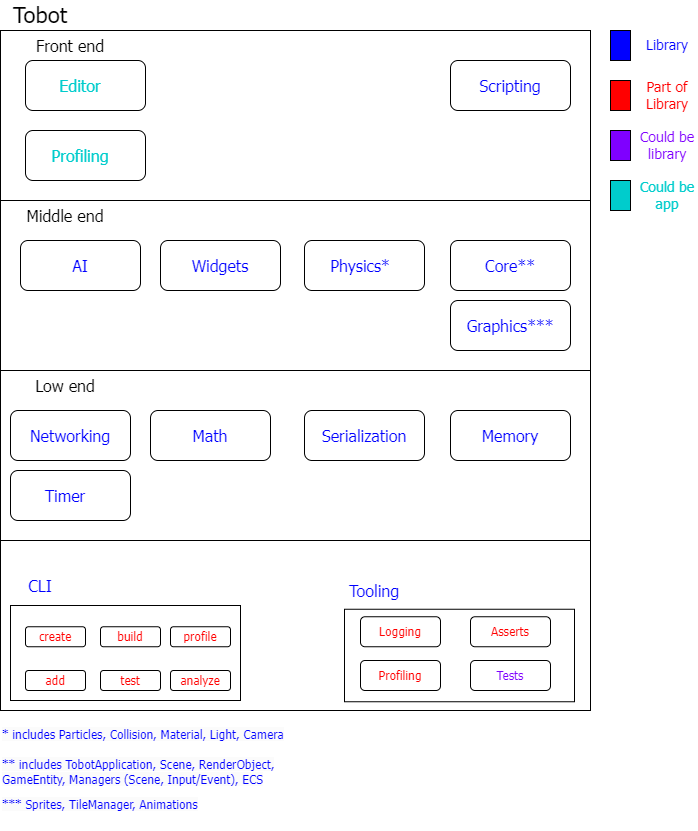

The diagram above was exported from draw.io. Its source (the exported page's mxGraphModel, read from the mxfile embedded in the PNG):
<mxGraphModel dx="1434" dy="1957" grid="1" gridSize="10" guides="1" tooltips="1" connect="1" arrows="1" fold="1" page="1" pageScale="1" pageWidth="827" pageHeight="1169" math="0" shadow="0">
  <root>
    <mxCell id="0" />
    <mxCell id="1" parent="0" />
    <mxCell id="JQUytk1CaMIrk5G1Ri-X-1" value="" style="rounded=0;whiteSpace=wrap;html=1;" vertex="1" parent="1">
      <mxGeometry x="110" y="10" width="590" height="680" as="geometry" />
    </mxCell>
    <mxCell id="JQUytk1CaMIrk5G1Ri-X-2" value="&lt;font face=&quot;Tahoma&quot; style=&quot;font-size: 22px;&quot;&gt;Tobot&lt;/font&gt;" style="text;html=1;strokeColor=none;fillColor=none;align=center;verticalAlign=middle;whiteSpace=wrap;rounded=0;" vertex="1" parent="1">
      <mxGeometry x="120" y="-20" width="60" height="30" as="geometry" />
    </mxCell>
    <mxCell id="JQUytk1CaMIrk5G1Ri-X-3" value="" style="rounded=0;whiteSpace=wrap;html=1;" vertex="1" parent="1">
      <mxGeometry x="454" y="588.75" width="230" height="92.5" as="geometry" />
    </mxCell>
    <mxCell id="JQUytk1CaMIrk5G1Ri-X-5" value="&lt;font color=&quot;#0000ff&quot; face=&quot;Tahoma&quot; style=&quot;font-size: 16px;&quot;&gt;Tooling&lt;/font&gt;" style="text;html=1;strokeColor=none;fillColor=none;align=center;verticalAlign=middle;whiteSpace=wrap;rounded=0;" vertex="1" parent="1">
      <mxGeometry x="454" y="555" width="60" height="30" as="geometry" />
    </mxCell>
    <mxCell id="JQUytk1CaMIrk5G1Ri-X-6" value="&lt;font color=&quot;#ff0000&quot; face=&quot;Tahoma&quot; style=&quot;font-size: 12px;&quot;&gt;Logging&lt;/font&gt;" style="rounded=1;whiteSpace=wrap;html=1;" vertex="1" parent="1">
      <mxGeometry x="470" y="596.25" width="80" height="30" as="geometry" />
    </mxCell>
    <mxCell id="JQUytk1CaMIrk5G1Ri-X-7" value="&lt;font color=&quot;#ff0000&quot; face=&quot;Tahoma&quot;&gt;Asserts&lt;/font&gt;" style="rounded=1;whiteSpace=wrap;html=1;" vertex="1" parent="1">
      <mxGeometry x="580" y="596.25" width="80" height="30" as="geometry" />
    </mxCell>
    <mxCell id="JQUytk1CaMIrk5G1Ri-X-8" value="&lt;font color=&quot;#ff0000&quot; face=&quot;Tahoma&quot; style=&quot;font-size: 12px;&quot;&gt;Profiling&lt;/font&gt;" style="rounded=1;whiteSpace=wrap;html=1;" vertex="1" parent="1">
      <mxGeometry x="470" y="640" width="80" height="30" as="geometry" />
    </mxCell>
    <mxCell id="JQUytk1CaMIrk5G1Ri-X-10" value="" style="rounded=0;whiteSpace=wrap;html=1;" vertex="1" parent="1">
      <mxGeometry x="120" y="585" width="230" height="95" as="geometry" />
    </mxCell>
    <mxCell id="JQUytk1CaMIrk5G1Ri-X-11" value="&lt;font color=&quot;#0000ff&quot; face=&quot;Tahoma&quot; style=&quot;font-size: 16px;&quot;&gt;CLI&lt;/font&gt;" style="text;html=1;strokeColor=none;fillColor=none;align=center;verticalAlign=middle;whiteSpace=wrap;rounded=0;" vertex="1" parent="1">
      <mxGeometry x="120" y="550" width="60" height="30" as="geometry" />
    </mxCell>
    <mxCell id="JQUytk1CaMIrk5G1Ri-X-13" value="&lt;font color=&quot;#ff0000&quot; face=&quot;Tahoma&quot; style=&quot;font-size: 12px;&quot;&gt;create&lt;/font&gt;" style="rounded=1;whiteSpace=wrap;html=1;" vertex="1" parent="1">
      <mxGeometry x="135" y="606.25" width="60" height="20" as="geometry" />
    </mxCell>
    <mxCell id="JQUytk1CaMIrk5G1Ri-X-14" value="&lt;font color=&quot;#ff0000&quot; face=&quot;Tahoma&quot; style=&quot;font-size: 12px;&quot;&gt;add&lt;/font&gt;" style="rounded=1;whiteSpace=wrap;html=1;" vertex="1" parent="1">
      <mxGeometry x="135" y="650" width="60" height="20" as="geometry" />
    </mxCell>
    <mxCell id="JQUytk1CaMIrk5G1Ri-X-15" value="&lt;font color=&quot;#ff0000&quot; face=&quot;Tahoma&quot; style=&quot;font-size: 12px;&quot;&gt;build&lt;/font&gt;" style="rounded=1;whiteSpace=wrap;html=1;" vertex="1" parent="1">
      <mxGeometry x="210" y="606.25" width="60" height="20" as="geometry" />
    </mxCell>
    <mxCell id="JQUytk1CaMIrk5G1Ri-X-16" value="&lt;font color=&quot;#ff0000&quot; face=&quot;Tahoma&quot; style=&quot;font-size: 12px;&quot;&gt;test&lt;/font&gt;" style="rounded=1;whiteSpace=wrap;html=1;" vertex="1" parent="1">
      <mxGeometry x="210" y="650" width="60" height="20" as="geometry" />
    </mxCell>
    <mxCell id="JQUytk1CaMIrk5G1Ri-X-17" value="&lt;font color=&quot;#ff0000&quot; face=&quot;Tahoma&quot; style=&quot;font-size: 12px;&quot;&gt;profile&lt;/font&gt;" style="rounded=1;whiteSpace=wrap;html=1;" vertex="1" parent="1">
      <mxGeometry x="280" y="606.25" width="60" height="20" as="geometry" />
    </mxCell>
    <mxCell id="JQUytk1CaMIrk5G1Ri-X-18" value="&lt;font color=&quot;#ff0000&quot; face=&quot;Tahoma&quot; style=&quot;font-size: 12px;&quot;&gt;analyze&lt;/font&gt;" style="rounded=1;whiteSpace=wrap;html=1;" vertex="1" parent="1">
      <mxGeometry x="280" y="650" width="60" height="20" as="geometry" />
    </mxCell>
    <mxCell id="JQUytk1CaMIrk5G1Ri-X-19" value="&lt;font color=&quot;#7f00ff&quot; face=&quot;Tahoma&quot;&gt;Tests&lt;/font&gt;" style="rounded=1;whiteSpace=wrap;html=1;" vertex="1" parent="1">
      <mxGeometry x="580" y="640" width="80" height="30" as="geometry" />
    </mxCell>
    <mxCell id="JQUytk1CaMIrk5G1Ri-X-24" value="" style="endArrow=none;html=1;rounded=0;entryX=0;entryY=0.75;entryDx=0;entryDy=0;exitX=1;exitY=0.75;exitDx=0;exitDy=0;" edge="1" parent="1" source="JQUytk1CaMIrk5G1Ri-X-1" target="JQUytk1CaMIrk5G1Ri-X-1">
      <mxGeometry width="50" height="50" relative="1" as="geometry">
        <mxPoint x="450" y="410" as="sourcePoint" />
        <mxPoint x="500" y="360" as="targetPoint" />
      </mxGeometry>
    </mxCell>
    <mxCell id="JQUytk1CaMIrk5G1Ri-X-28" value="" style="rounded=1;whiteSpace=wrap;html=1;" vertex="1" parent="1">
      <mxGeometry x="120" y="390" width="120" height="50" as="geometry" />
    </mxCell>
    <mxCell id="JQUytk1CaMIrk5G1Ri-X-29" value="&lt;font color=&quot;#0000ff&quot; face=&quot;Tahoma&quot; style=&quot;font-size: 16px;&quot;&gt;Networking&lt;/font&gt;" style="text;html=1;strokeColor=none;fillColor=none;align=center;verticalAlign=middle;whiteSpace=wrap;rounded=0;" vertex="1" parent="1">
      <mxGeometry x="150" y="400" width="60" height="30" as="geometry" />
    </mxCell>
    <mxCell id="JQUytk1CaMIrk5G1Ri-X-36" value="" style="rounded=0;whiteSpace=wrap;html=1;fillColor=#0000FF;" vertex="1" parent="1">
      <mxGeometry x="720" y="10" width="20" height="30" as="geometry" />
    </mxCell>
    <mxCell id="JQUytk1CaMIrk5G1Ri-X-38" value="&lt;font color=&quot;#0000ff&quot; face=&quot;Tahoma&quot; style=&quot;font-size: 14px;&quot;&gt;Library&lt;/font&gt;" style="text;html=1;strokeColor=none;fillColor=none;align=center;verticalAlign=middle;whiteSpace=wrap;rounded=0;" vertex="1" parent="1">
      <mxGeometry x="747" y="10" width="60" height="30" as="geometry" />
    </mxCell>
    <mxCell id="JQUytk1CaMIrk5G1Ri-X-40" value="" style="rounded=0;whiteSpace=wrap;html=1;fillColor=#FF0000;" vertex="1" parent="1">
      <mxGeometry x="720" y="60" width="20" height="30" as="geometry" />
    </mxCell>
    <mxCell id="JQUytk1CaMIrk5G1Ri-X-41" value="&lt;font color=&quot;#ff0000&quot; face=&quot;Tahoma&quot; style=&quot;font-size: 14px;&quot;&gt;Part of Library&lt;/font&gt;" style="text;html=1;strokeColor=none;fillColor=none;align=center;verticalAlign=middle;whiteSpace=wrap;rounded=0;" vertex="1" parent="1">
      <mxGeometry x="747" y="60" width="60" height="30" as="geometry" />
    </mxCell>
    <mxCell id="JQUytk1CaMIrk5G1Ri-X-42" value="" style="rounded=0;whiteSpace=wrap;html=1;fillColor=#7F00FF;" vertex="1" parent="1">
      <mxGeometry x="720" y="110" width="20" height="30" as="geometry" />
    </mxCell>
    <mxCell id="JQUytk1CaMIrk5G1Ri-X-43" value="&lt;font color=&quot;#7f00ff&quot; style=&quot;font-size: 14px;&quot; face=&quot;Tahoma&quot;&gt;Could be library&lt;/font&gt;" style="text;html=1;strokeColor=none;fillColor=none;align=center;verticalAlign=middle;whiteSpace=wrap;rounded=0;" vertex="1" parent="1">
      <mxGeometry x="747" y="110" width="60" height="30" as="geometry" />
    </mxCell>
    <mxCell id="JQUytk1CaMIrk5G1Ri-X-54" value="" style="rounded=1;whiteSpace=wrap;html=1;" vertex="1" parent="1">
      <mxGeometry x="260" y="390" width="120" height="50" as="geometry" />
    </mxCell>
    <mxCell id="JQUytk1CaMIrk5G1Ri-X-55" value="" style="rounded=1;whiteSpace=wrap;html=1;" vertex="1" parent="1">
      <mxGeometry x="414" y="390" width="120" height="50" as="geometry" />
    </mxCell>
    <mxCell id="JQUytk1CaMIrk5G1Ri-X-56" value="" style="rounded=1;whiteSpace=wrap;html=1;" vertex="1" parent="1">
      <mxGeometry x="560" y="390" width="120" height="50" as="geometry" />
    </mxCell>
    <mxCell id="JQUytk1CaMIrk5G1Ri-X-57" value="&lt;font color=&quot;#0000ff&quot; face=&quot;Tahoma&quot; style=&quot;font-size: 16px;&quot;&gt;Math&lt;/font&gt;" style="text;html=1;strokeColor=none;fillColor=none;align=center;verticalAlign=middle;whiteSpace=wrap;rounded=0;" vertex="1" parent="1">
      <mxGeometry x="290" y="400" width="60" height="30" as="geometry" />
    </mxCell>
    <mxCell id="JQUytk1CaMIrk5G1Ri-X-58" value="&lt;font color=&quot;#0000ff&quot; face=&quot;Tahoma&quot; style=&quot;font-size: 16px;&quot;&gt;Serialization&lt;/font&gt;" style="text;html=1;strokeColor=none;fillColor=none;align=center;verticalAlign=middle;whiteSpace=wrap;rounded=0;" vertex="1" parent="1">
      <mxGeometry x="454" y="400" width="40" height="30" as="geometry" />
    </mxCell>
    <mxCell id="JQUytk1CaMIrk5G1Ri-X-62" value="&lt;font color=&quot;#0000ff&quot; face=&quot;Tahoma&quot; style=&quot;font-size: 16px;&quot;&gt;Memory&lt;/font&gt;" style="text;html=1;strokeColor=none;fillColor=none;align=center;verticalAlign=middle;whiteSpace=wrap;rounded=0;" vertex="1" parent="1">
      <mxGeometry x="590" y="400" width="60" height="30" as="geometry" />
    </mxCell>
    <mxCell id="JQUytk1CaMIrk5G1Ri-X-63" value="" style="rounded=1;whiteSpace=wrap;html=1;" vertex="1" parent="1">
      <mxGeometry x="130" y="220" width="120" height="50" as="geometry" />
    </mxCell>
    <mxCell id="JQUytk1CaMIrk5G1Ri-X-64" value="&lt;font color=&quot;#0000ff&quot; face=&quot;Tahoma&quot; style=&quot;font-size: 16px;&quot;&gt;AI&lt;/font&gt;" style="text;html=1;strokeColor=none;fillColor=none;align=center;verticalAlign=middle;whiteSpace=wrap;rounded=0;" vertex="1" parent="1">
      <mxGeometry x="160" y="230" width="60" height="30" as="geometry" />
    </mxCell>
    <mxCell id="JQUytk1CaMIrk5G1Ri-X-66" value="" style="rounded=1;whiteSpace=wrap;html=1;" vertex="1" parent="1">
      <mxGeometry x="560" y="40" width="120" height="50" as="geometry" />
    </mxCell>
    <mxCell id="JQUytk1CaMIrk5G1Ri-X-68" value="" style="rounded=1;whiteSpace=wrap;html=1;" vertex="1" parent="1">
      <mxGeometry x="270" y="220" width="120" height="50" as="geometry" />
    </mxCell>
    <mxCell id="JQUytk1CaMIrk5G1Ri-X-69" value="&lt;font color=&quot;#0000ff&quot; face=&quot;Tahoma&quot; style=&quot;font-size: 16px;&quot;&gt;Widgets&lt;/font&gt;" style="text;html=1;strokeColor=none;fillColor=none;align=center;verticalAlign=middle;whiteSpace=wrap;rounded=0;" vertex="1" parent="1">
      <mxGeometry x="300" y="230" width="60" height="30" as="geometry" />
    </mxCell>
    <mxCell id="JQUytk1CaMIrk5G1Ri-X-70" value="&lt;font color=&quot;#0000ff&quot; face=&quot;Tahoma&quot; style=&quot;font-size: 16px;&quot;&gt;Scripting&lt;/font&gt;" style="text;html=1;strokeColor=none;fillColor=none;align=center;verticalAlign=middle;whiteSpace=wrap;rounded=0;" vertex="1" parent="1">
      <mxGeometry x="590" y="50" width="60" height="30" as="geometry" />
    </mxCell>
    <mxCell id="JQUytk1CaMIrk5G1Ri-X-72" value="" style="rounded=1;whiteSpace=wrap;html=1;" vertex="1" parent="1">
      <mxGeometry x="135" y="40" width="120" height="50" as="geometry" />
    </mxCell>
    <mxCell id="JQUytk1CaMIrk5G1Ri-X-74" value="&lt;font color=&quot;#00cccc&quot; face=&quot;Tahoma&quot; style=&quot;font-size: 16px;&quot;&gt;Editor&lt;/font&gt;" style="text;html=1;strokeColor=none;fillColor=none;align=center;verticalAlign=middle;whiteSpace=wrap;rounded=0;" vertex="1" parent="1">
      <mxGeometry x="160" y="50" width="60" height="30" as="geometry" />
    </mxCell>
    <mxCell id="JQUytk1CaMIrk5G1Ri-X-75" value="" style="endArrow=none;html=1;rounded=0;exitX=0;exitY=0.5;exitDx=0;exitDy=0;entryX=1;entryY=0.5;entryDx=0;entryDy=0;" edge="1" parent="1" source="JQUytk1CaMIrk5G1Ri-X-1" target="JQUytk1CaMIrk5G1Ri-X-1">
      <mxGeometry width="50" height="50" relative="1" as="geometry">
        <mxPoint x="760" y="400" as="sourcePoint" />
        <mxPoint x="810" y="350" as="targetPoint" />
      </mxGeometry>
    </mxCell>
    <mxCell id="JQUytk1CaMIrk5G1Ri-X-77" value="&lt;font face=&quot;Tahoma&quot; style=&quot;font-size: 16px;&quot;&gt;Low end&lt;/font&gt;" style="text;html=1;strokeColor=none;fillColor=none;align=center;verticalAlign=middle;whiteSpace=wrap;rounded=0;" vertex="1" parent="1">
      <mxGeometry x="130" y="350" width="90" height="30" as="geometry" />
    </mxCell>
    <mxCell id="JQUytk1CaMIrk5G1Ri-X-78" value="" style="endArrow=none;html=1;rounded=0;exitX=0;exitY=0.25;exitDx=0;exitDy=0;entryX=1;entryY=0.25;entryDx=0;entryDy=0;" edge="1" parent="1" source="JQUytk1CaMIrk5G1Ri-X-1" target="JQUytk1CaMIrk5G1Ri-X-1">
      <mxGeometry width="50" height="50" relative="1" as="geometry">
        <mxPoint x="760" y="390" as="sourcePoint" />
        <mxPoint x="810" y="340" as="targetPoint" />
      </mxGeometry>
    </mxCell>
    <mxCell id="JQUytk1CaMIrk5G1Ri-X-80" value="" style="rounded=0;whiteSpace=wrap;html=1;fillColor=#00CCCC;" vertex="1" parent="1">
      <mxGeometry x="720" y="160" width="20" height="30" as="geometry" />
    </mxCell>
    <mxCell id="JQUytk1CaMIrk5G1Ri-X-81" value="&lt;font color=&quot;#00cccc&quot; style=&quot;font-size: 14px;&quot; face=&quot;Tahoma&quot;&gt;Could be app&lt;/font&gt;" style="text;html=1;strokeColor=none;fillColor=none;align=center;verticalAlign=middle;whiteSpace=wrap;rounded=0;" vertex="1" parent="1">
      <mxGeometry x="747" y="160" width="60" height="30" as="geometry" />
    </mxCell>
    <mxCell id="JQUytk1CaMIrk5G1Ri-X-82" value="" style="rounded=1;whiteSpace=wrap;html=1;" vertex="1" parent="1">
      <mxGeometry x="135" y="110" width="120" height="50" as="geometry" />
    </mxCell>
    <mxCell id="JQUytk1CaMIrk5G1Ri-X-83" value="&lt;font color=&quot;#00cccc&quot; face=&quot;Tahoma&quot; style=&quot;font-size: 16px;&quot;&gt;Profiling&lt;/font&gt;" style="text;html=1;strokeColor=none;fillColor=none;align=center;verticalAlign=middle;whiteSpace=wrap;rounded=0;" vertex="1" parent="1">
      <mxGeometry x="160" y="120" width="60" height="30" as="geometry" />
    </mxCell>
    <mxCell id="JQUytk1CaMIrk5G1Ri-X-85" value="&lt;font face=&quot;Tahoma&quot; style=&quot;font-size: 16px;&quot;&gt;Middle end&lt;/font&gt;" style="text;html=1;strokeColor=none;fillColor=none;align=center;verticalAlign=middle;whiteSpace=wrap;rounded=0;" vertex="1" parent="1">
      <mxGeometry x="130" y="180" width="90" height="30" as="geometry" />
    </mxCell>
    <mxCell id="JQUytk1CaMIrk5G1Ri-X-86" value="&lt;font face=&quot;Tahoma&quot; style=&quot;font-size: 16px;&quot;&gt;Front end&lt;/font&gt;" style="text;html=1;strokeColor=none;fillColor=none;align=center;verticalAlign=middle;whiteSpace=wrap;rounded=0;" vertex="1" parent="1">
      <mxGeometry x="135" y="10" width="90" height="30" as="geometry" />
    </mxCell>
    <mxCell id="JQUytk1CaMIrk5G1Ri-X-87" value="" style="rounded=1;whiteSpace=wrap;html=1;" vertex="1" parent="1">
      <mxGeometry x="414" y="220" width="120" height="50" as="geometry" />
    </mxCell>
    <mxCell id="JQUytk1CaMIrk5G1Ri-X-88" value="&lt;font color=&quot;#0000ff&quot; face=&quot;Tahoma&quot; style=&quot;font-size: 16px;&quot;&gt;Physics*&lt;/font&gt;" style="text;html=1;strokeColor=none;fillColor=none;align=center;verticalAlign=middle;whiteSpace=wrap;rounded=0;" vertex="1" parent="1">
      <mxGeometry x="440" y="230" width="60" height="30" as="geometry" />
    </mxCell>
    <mxCell id="JQUytk1CaMIrk5G1Ri-X-89" value="&lt;span style=&quot;color: rgb(0, 0, 255); font-family: Tahoma; font-style: normal; font-variant-ligatures: normal; font-variant-caps: normal; font-weight: 400; letter-spacing: normal; orphans: 2; text-align: center; text-indent: 0px; text-transform: none; widows: 2; word-spacing: 0px; -webkit-text-stroke-width: 0px; background-color: rgb(251, 251, 251); text-decoration-thickness: initial; text-decoration-style: initial; text-decoration-color: initial; float: none; display: inline !important;&quot;&gt;&lt;font style=&quot;font-size: 12px;&quot;&gt;* includes Particles, Collision, Material, Light, Camera&lt;/font&gt;&lt;/span&gt;" style="text;whiteSpace=wrap;html=1;" vertex="1" parent="1">
      <mxGeometry x="110" y="700" width="320" height="40" as="geometry" />
    </mxCell>
    <mxCell id="JQUytk1CaMIrk5G1Ri-X-91" value="" style="rounded=1;whiteSpace=wrap;html=1;" vertex="1" parent="1">
      <mxGeometry x="560" y="220" width="120" height="50" as="geometry" />
    </mxCell>
    <mxCell id="JQUytk1CaMIrk5G1Ri-X-93" value="&lt;font color=&quot;#0000ff&quot; face=&quot;Tahoma&quot; style=&quot;font-size: 16px;&quot;&gt;Core**&lt;/font&gt;" style="text;html=1;strokeColor=none;fillColor=none;align=center;verticalAlign=middle;whiteSpace=wrap;rounded=0;" vertex="1" parent="1">
      <mxGeometry x="590" y="230" width="60" height="30" as="geometry" />
    </mxCell>
    <mxCell id="JQUytk1CaMIrk5G1Ri-X-94" value="&lt;span style=&quot;color: rgb(0, 0, 255); font-family: Tahoma; font-style: normal; font-variant-ligatures: normal; font-variant-caps: normal; font-weight: 400; letter-spacing: normal; orphans: 2; text-align: center; text-indent: 0px; text-transform: none; widows: 2; word-spacing: 0px; -webkit-text-stroke-width: 0px; background-color: rgb(251, 251, 251); text-decoration-thickness: initial; text-decoration-style: initial; text-decoration-color: initial; float: none; display: inline !important;&quot;&gt;&lt;font style=&quot;font-size: 12px;&quot;&gt;** includes TobotApplication, Scene, RenderObject, GameEntity, Managers (Scene, Input/Event), ECS&lt;/font&gt;&lt;/span&gt;" style="text;whiteSpace=wrap;html=1;" vertex="1" parent="1">
      <mxGeometry x="110" y="730" width="320" height="40" as="geometry" />
    </mxCell>
    <mxCell id="JQUytk1CaMIrk5G1Ri-X-96" value="" style="rounded=1;whiteSpace=wrap;html=1;" vertex="1" parent="1">
      <mxGeometry x="560" y="280" width="120" height="50" as="geometry" />
    </mxCell>
    <mxCell id="JQUytk1CaMIrk5G1Ri-X-97" value="&lt;font color=&quot;#0000ff&quot; face=&quot;Tahoma&quot; style=&quot;font-size: 16px;&quot;&gt;Graphics***&lt;/font&gt;" style="text;html=1;strokeColor=none;fillColor=none;align=center;verticalAlign=middle;whiteSpace=wrap;rounded=0;" vertex="1" parent="1">
      <mxGeometry x="590" y="290" width="60" height="30" as="geometry" />
    </mxCell>
    <mxCell id="JQUytk1CaMIrk5G1Ri-X-98" value="&lt;span style=&quot;color: rgb(0, 0, 255); font-family: Tahoma; font-style: normal; font-variant-ligatures: normal; font-variant-caps: normal; font-weight: 400; letter-spacing: normal; orphans: 2; text-align: center; text-indent: 0px; text-transform: none; widows: 2; word-spacing: 0px; -webkit-text-stroke-width: 0px; background-color: rgb(251, 251, 251); text-decoration-thickness: initial; text-decoration-style: initial; text-decoration-color: initial; float: none; display: inline !important;&quot;&gt;&lt;font style=&quot;font-size: 12px;&quot;&gt;*** Sprites, TileManager, Animations&lt;/font&gt;&lt;/span&gt;" style="text;whiteSpace=wrap;html=1;" vertex="1" parent="1">
      <mxGeometry x="110" y="770" width="320" height="40" as="geometry" />
    </mxCell>
    <mxCell id="JQUytk1CaMIrk5G1Ri-X-101" value="" style="rounded=1;whiteSpace=wrap;html=1;" vertex="1" parent="1">
      <mxGeometry x="120" y="450" width="120" height="50" as="geometry" />
    </mxCell>
    <mxCell id="JQUytk1CaMIrk5G1Ri-X-102" value="&lt;font color=&quot;#0000ff&quot; face=&quot;Tahoma&quot; style=&quot;font-size: 16px;&quot;&gt;Timer&lt;/font&gt;" style="text;html=1;strokeColor=none;fillColor=none;align=center;verticalAlign=middle;whiteSpace=wrap;rounded=0;" vertex="1" parent="1">
      <mxGeometry x="145" y="460" width="60" height="30" as="geometry" />
    </mxCell>
  </root>
</mxGraphModel>